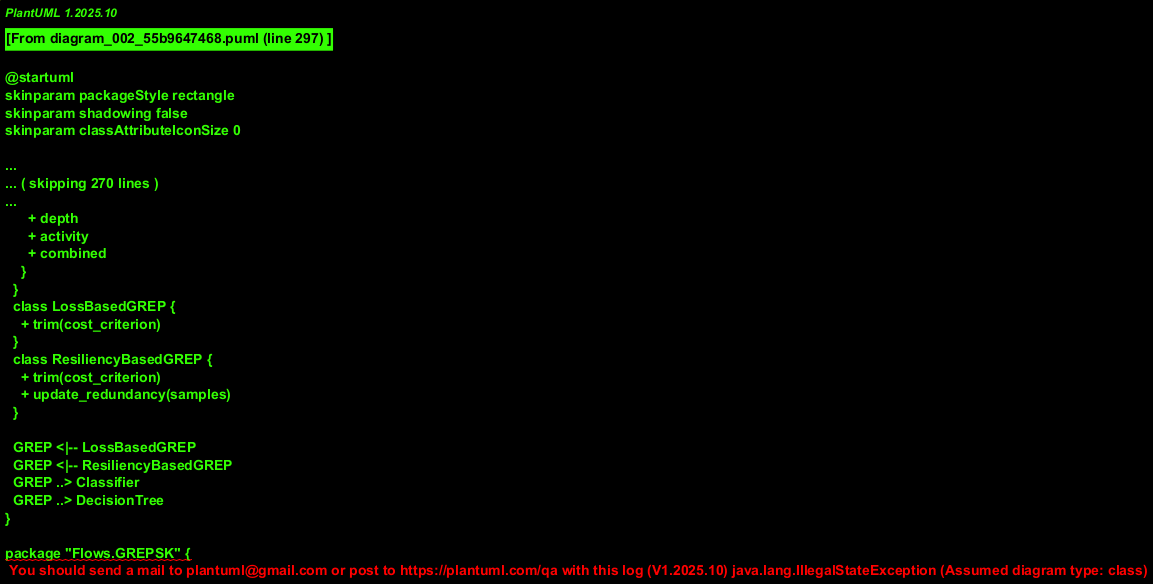

The diagram above was rendered by PlantUML. Its source (embedded in the PNG):
@startuml
skinparam packageStyle rectangle
skinparam shadowing false
skinparam classAttributeIconSize 0

' External dependencies (libraries/types referenced by the codebase)
class "pyamosa.Problem" <<external>>
class "pyamosa.Optimizer" <<external>>
class "pyamosa.Config" <<external>>
class "pyalslib.YosysHelper" as YosysHelper <<external>>
class "pyalslib.ALSConfig" as ALSConfig <<external>>
class "pyalslib.ALSGraph" as ALSGraph <<external>>
class "pyalslib.ALSCatalog" as ALSCatalog <<external>>
class "sklearn.ensemble.RandomForestClassifier" as SKRF <<external>>

package "ConfigParsers" {
  class ConfigParser {
    - configuration
    + __init__(configfile: str)
  }
  class DtGenConfigParser {
    + separator
    + outcome_col
    + skip_header
    + attributes_name
    + classes_name
    + separated_training
    + separated_hyperparametrization
  }
  class OneStepConfigParser {
    + pmml
    + outdir
    + error_conf
    + als_conf
    + optimizer_conf
    + termination_criterion
  }
  class PSConfigParser {
    + model_source
    + outdir
    + error_conf
    + als_conf
    + train_dataset
    + optimizer_conf
    + variable_grouping_strategy
    + transfer_strategy_objectives
    + transfer_strategy_variables
    + termination_criterion
  }
  class TwoStepsConfigParser {
    + pmml
    + outdir
    + error_conf
    + als_conf
    + fst_optimizer_conf
    + fst_termination_criterion
    + snd_optimizer_conf
    + snd_termination_criterion
  }

  ConfigParser <|-- DtGenConfigParser
  ConfigParser <|-- OneStepConfigParser
  ConfigParser <|-- PSConfigParser
  ConfigParser <|-- TwoStepsConfigParser

  ' Dependencies to model and external configs
  OneStepConfigParser ..> "ErrorConfig"
  OneStepConfigParser ..> ALSConfig
  OneStepConfigParser ..> "pyamosa.Config"
  OneStepConfigParser ..> "pyamosa.Problem" : termination_criterion uses
  PSConfigParser ..> "ErrorConfig"
  PSConfigParser ..> DtGenConfigParser
  PSConfigParser ..> ALSConfig
  PSConfigParser ..> "pyamosa.Config"
  TwoStepsConfigParser ..> "ErrorConfig"
  TwoStepsConfigParser ..> ALSConfig
  TwoStepsConfigParser ..> "pyamosa.Config"
}

package "Model" {
  class Classifier {
    + trees : list[DecisionTree]
    + model_features
    + model_classes
    + classes_name
    + x_test, y_test
    + x_train, y_train
    + parse(...)
    + pmml_parser(...)
    + joblib_parser(...)
    + read_test_set(...)
    + read_training_set(...)
    + predict(...)
    + evaluate_test_dataset()
    + evaluate_accuracy(...)
    + compute_leaves_idx(...)
    + get_votes_vectors_by_leaves_idx(...)
    + get_leaves_costs_by_leaves_idx(...)
    + get_class_labels_by_leaves_idx(...)
    + get_accuracy_from_labels(...)
    + get_accuracy_by_leaves_idx(...)
    + transform_leaves_into_classess(...)
    + transform_assertion_into_directions(...)
    + prune_trees(...)
    + inject_tree_boxes_faults_fb(...)
    + inject_bns_faults(...)
    + restore_dbs(...)
    + restore_bns(...)
    + store_bns()
    + set_nabs(...)
    + reset_nabs_configuration()
    + reset_assertion_configuration()
    + brace4ALS(...)
    + get_als_cells_per_tree()
    + get_als_dv_upper_bound()
    + get_current_required_aig_nodes()
    + get_total_retained()
  }

  class DecisionTree {
    + name
    + decision_boxes : list[DecisionBox]
    + leaves
    + boolean_networks
    + class_assertions
    + visit(x)
    + visit_by_leaf_idx(list)
    + visit_by_leaves(list)
    + get_boxes_output(x)
    + get_leaves_idx_by_class(...)
    + get_leaves_idx_not_in_class(...)
    + define_boolean_expression(...)
    + get_boolean_net(...)
    + get_db_from_name(...)
    + replace_db_with_fb(...)
    + restore_db(...)
    + inj_fault_assertion_functions(...)
    + inj_fault_assertion_functions_ws(...)
    + get_bns_functions()
    + set_box_data_type(...)
    + set_end_start_sample(...)
  }

  class DecisionBox {
    + name
    + feature_name
    + data_type
    + operator
    + threshold
    + nab
    + compare(input) : bool
    + get_struct() : dict
    + get_str_op() : str
  }

  enum "DecisionBox.CompOperator" as CompOperator {
    lessThan
    equal
    greaterThan
  }

  class FaultedBox {
    + name
    + feature_name
    + data_type
    + fixed_value
    + compare(input) : bool
  }

  class ErrorConfig {
    + test_dataset
    + max_loss_perc
    + dataset_description
  }

  class FaultCollection {
    + list_of_fault_sites
    + list_of_feature_fault_sites
    + list_of_db_fault_sites
    + list_of_bn_fault_sites
    + sample_faults(...)
    + faults_to_json5(...)
    + faults_to_json5_list(...)
  }

  Classifier *-- "1..*" DecisionTree
  DecisionTree *-- "0..*" DecisionBox
  DecisionBox o-- CompOperator
  DecisionTree ..> FaultedBox : replaces DB on FI
  FaultCollection ..> Classifier : reads model structure
}

package "HDLGenerators" {
  class HDLGenerator {
    + classifier : Classifier
    + yshelper : YosysHelper
    + destination : str
    + get_resource_usage()
    + get_dyn_energy()
    + generate_exact_implementation(...)
    + implement_decision_boxes(...)
    + implement_assertions(...)
    + generate_classifier(...)
    + generate_rejection_module(...)
    + generate_majority_voter(...)
    + generate_tcl(...)
    + generate_exact_tb(...)
    + generate_cmakelists(...)
    + set_comp_type(...)
  }
  class GREPHdlGenerator {
    + generate_axhdl(pruning_configuration, ...)
  }
  class PsHdlGenerator {
    + pareto_path
    + generate_axhdl(pareto_set, ...)
    + get_resource_usage_custom()
    + generate_ax_tb(...)
  }
  class SingleStepAlsHdlGenerator {
    + generate_axhdl(configurations, ...)
  }
  class SingleStepAlsWcHdlGenerator {
    + generate_axhdl(configurations, ...)
  }
  class SingleStepFullHdlGenerator {
    + generate_axhdl(configurations, ...)
  }
  class TwoStepsAlsHdlGenerator {
    + generate_axhdl(configurations, inner_configuration, ...)
  }
  class TwoStepsAlsWcHdlGenerator {
    + generate_axhdl(outer_configurations, inner_configuration, ...)
  }
  class TwoStepsFullHdlGenerator {
    + generate_axhdl(outer_configurations, inner_configuration, ...)
  }
  class LutMapper {
    + k : int
    + map(minterms, signal_name) : list
    + split_minterm(literals, lut_tech) : list
  }

  HDLGenerator <|-- GREPHdlGenerator
  HDLGenerator <|-- PsHdlGenerator
  HDLGenerator <|-- SingleStepAlsHdlGenerator
  HDLGenerator <|-- SingleStepAlsWcHdlGenerator
  HDLGenerator <|-- SingleStepFullHdlGenerator
  HDLGenerator <|-- TwoStepsAlsHdlGenerator
  HDLGenerator <|-- TwoStepsAlsWcHdlGenerator
  HDLGenerator <|-- TwoStepsFullHdlGenerator

  HDLGenerator ..> Classifier
  HDLGenerator ..> YosysHelper
  HDLGenerator ..> LutMapper
  GREPHdlGenerator ..> "Flows.GREP.GREP" : set_pruning_conf()
}

package "Flows.GREP" {
  class GREP {
    + classifier : Classifier
    + pruning_set_fraction : float
    + max_loss : float
    + min_resiliency : int
    + ncpus : int
    + trim(cost_criterion)
    + set_pruning_conf(classifier, pruning_conf)
    + set_pruning(tree, pruning_configuration, ...)
    + evaluate_accuracy()
    + evaluate_accuracy_draw()
    + split_test_dataset(...)
    + evaluate_redundancy()
    + sort_leaves_by_cost(...)
    + get_cost()
    + compare()
    --
    class CostCriterion {
      + depth
      + activity
      + combined
    }
  }
  class LossBasedGREP {
    + trim(cost_criterion)
  }
  class ResiliencyBasedGREP {
    + trim(cost_criterion)
    + update_redundancy(samples)
  }

  GREP <|-- LossBasedGREP
  GREP <|-- ResiliencyBasedGREP
  GREP ..> Classifier
  GREP ..> DecisionTree
}

package "Flows.GREPSK" {
  class GREPSK {
    + classifier : SKRF
    + pruning_set_fraction : float
    + ncpus : int
    + evaluate_error_resiliency()
    + update_error_resiliency(...)
    + get_best_leaf(...)
    + sort_leaves_by_cost(...)
    + get_cost()
    --
    class CostCriterion {
      + depth
      + activity
      + combined
      + crit_to_str(...)
    }
  }
  class LossBasedGREPSK {
    + split_pruning_validation_set(...)
    + trim_fixed(cost_criterion)
    + trim_alternative(cost_criterion)
    + dump_report(path)
  }
  class ResiliencyBasedGREPSK {
    + split_pruning_validation_set(...)
    + trim(cost_criterion)
    + dump_report(path)
  }

  GREPSK <|-- LossBasedGREPSK
  GREPSK <|-- ResiliencyBasedGREPSK
  GREPSK ..> SKRF
}

package "Flows.LCOR" {
  class LCOR {
    + leaf_scores
    + corr_per_leaf
    + trim(report, report_path)
    + trim_alternative(report, loss_lb, loss_ub, step)
    + samples_per_leaves(...)
    + compute_leaves_correlation(...)
    + compute_leaves_score(...)
    + init_leaves_scores()
    + predispose_trim()
  }
  class LCOR_AXC {
    + leaf_scores
    + corr_per_leaf
    + pruning_path
    + report_path
    + trim()
    + predispose_trim()
    + inner_trim(report_path)
    + init_leaves_scores()
  }

  "Flows.GREP.GREP" <|-- LCOR
  "Flows.GREP.GREP" <|-- LCOR_AXC
  LCOR ..> Classifier
  LCOR_AXC ..> Classifier
}

package "Flows.TMR" {
  class MrAxC {
    + classifier : Classifier
    + sample_dse_samples(...)
    + compute_leaves_costs()
    + initialize_tree_prediction_per_sample()
    + mr_predict(...)
    + tune_thds(...)
    + dump_cfg(...)
    + dump_mop_val_indexes(...)
  }
  class MrHeu {
    + heu_tree_acc()
    + heu_tree_acc_2()
    + do_full_ranking_accuracy()
    + do_full_ranking_margin()
    + initialize_problem(mr_axc)
  }
  class MrMop {
    + initialize_problem(mr_axc)
    + evaluate(x, out)
  }
  class TMR {
    + approx(report=True, ...)
    + get_pruning_set_classes()
    + visit_tmr_draw_multicore()
    + calculate_class_metrics(...)
  }

  MrAxC ..> Classifier
  MrHeu ..> MrAxC
  TMR ..|> "Flows.GREP.GREP"
  TMR ..> Classifier
  MrMop ..|> "pyamosa.Problem"
  MrMop ..> MrAxC
}

package "Flows.PS" {
  class PsMop {
    + classifier : Classifier
    + evaluate(x, out)
    + archived_actual_accuracy(archive)
  }
  class RankBasedPsMop {
    + classifier : Classifier
    + evaluate(x, out)
    + archived_actual_accuracy(archive)
  }

  PsMop ..|> "pyamosa.Problem"
  RankBasedPsMop ..|> "pyamosa.Problem"
  PsMop ..> Classifier
  RankBasedPsMop ..> Classifier
}

package "Optimization" {
  class BaseMop {
    + classifier : Classifier
    + baseline_accuracy
  }
  class FirstStepAlsMop {
    + evaluate(x, out)
  }
  class SecondStepBaseMop {
    + error_conf
    + opt_conf
  }
  class SecondStepAlsMop {
    + evaluate(x, out)
  }
  class SecondStepWcBaseMop {
    + error_conf
  }
  class SecondStepAlsWcMop {
    + evaluate(x, out)
  }
  class SecondStepCombinedMop {
    + evaluate(x, out)
  }
  class SingleStepAlsMop {
    + evaluate(x, out)
  }
  class SingleStepAlsWcMop {
    + evaluate(x, out)
  }
  class SingleStepCombinedMop {
    + evaluate(x, out)
  }

  BaseMop ..> Classifier

  FirstStepAlsMop ..|> "pyamosa.Problem"
  SecondStepAlsMop ..|> "pyamosa.Problem"
  SecondStepAlsWcMop ..|> "pyamosa.Problem"
  SecondStepCombinedMop ..|> "pyamosa.Problem"
  SingleStepAlsMop ..|> "pyamosa.Problem"
  SingleStepAlsWcMop ..|> "pyamosa.Problem"
  SingleStepCombinedMop ..|> "pyamosa.Problem"

  SecondStepBaseMop <|-- SecondStepAlsMop
  SecondStepBaseMop <|-- SecondStepCombinedMop
  SecondStepWcBaseMop <|-- SecondStepAlsWcMop

  BaseMop <|-- SecondStepBaseMop
  BaseMop <|-- SecondStepWcBaseMop
  BaseMop <|-- SingleStepAlsMop
  BaseMop <|-- SingleStepAlsWcMop
  BaseMop <|-- SingleStepCombinedMop
}

package "scikit" {
  class RandomForestClassifierMV {
    + predict_proba(X)
    + fake()
  }
  RandomForestClassifierMV ..|> SKRF
}

package "Logging" {
  class CustomFormatter {
    + format(record)
  }
}

' Cross-package key associations
"Flows.GREP.GREP" ..> "Model.ErrorConfig" : uses thresholds/cfg via flows
"ConfigParsers.PSConfigParser" ..> "pyamosa.Config"
"ConfigParsers.OneStepConfigParser" ..> "pyamosa.Config"
"ConfigParsers.TwoStepsConfigParser" ..> "pyamosa.Config"

@enduml